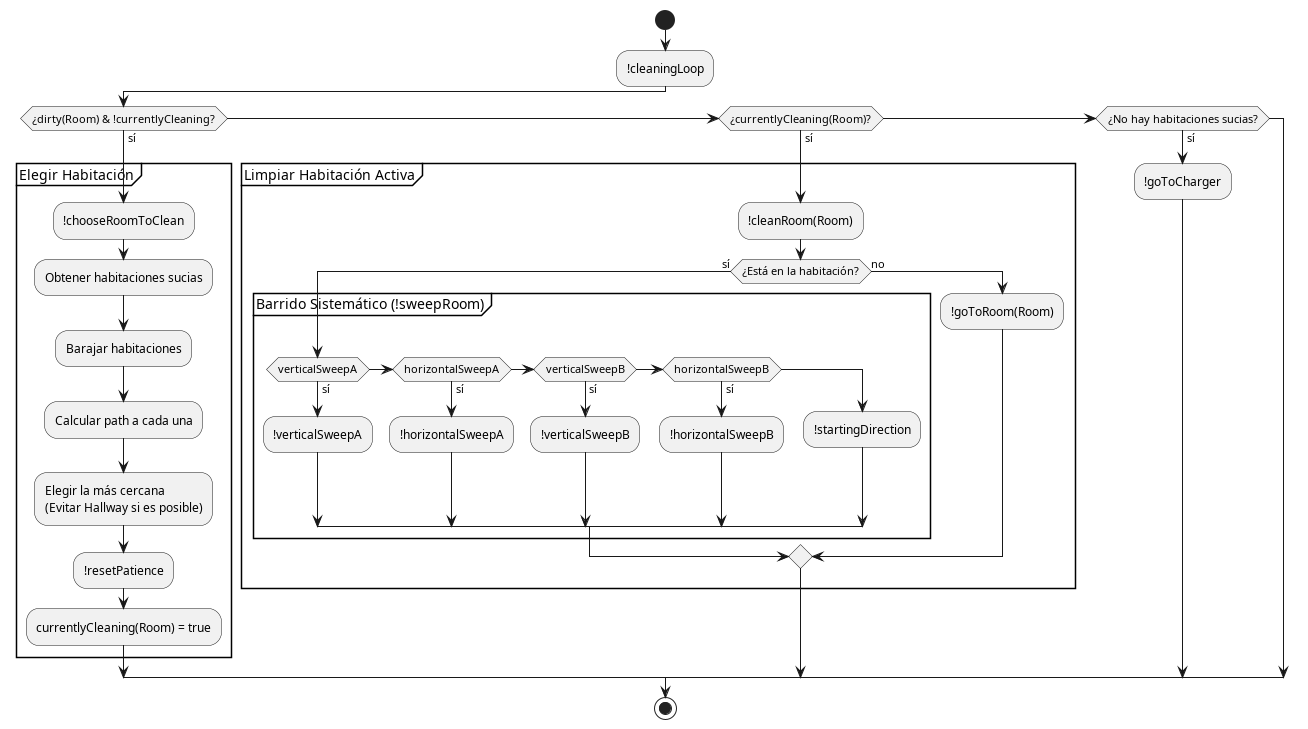

The diagram above was rendered by PlantUML. Its source (embedded in the PNG):
@startuml
start

:!cleaningLoop;

if (¿dirty(Room) & !currentlyCleaning?) then (sí)
  partition "Elegir Habitación" {
    :!chooseRoomToClean;
    :Obtener habitaciones sucias;
    :Barajar habitaciones;
    :Calcular path a cada una;
    :Elegir la más cercana
    (Evitar Hallway si es posible);
    :!resetPatience;
    :currentlyCleaning(Room) = true;
  }
elseif (¿currentlyCleaning(Room)?) then (sí)
  partition "Limpiar Habitación Activa" {
    :!cleanRoom(Room);
    if (¿Está en la habitación?) then (sí)
      partition "Barrido Sistemático (!sweepRoom)" {
        if (verticalSweepA) then (sí)
          :!verticalSweepA;
        elseif (horizontalSweepA) then (sí)
          :!horizontalSweepA;
        elseif (verticalSweepB) then (sí)
          :!verticalSweepB;
        elseif (horizontalSweepB) then (sí)
          :!horizontalSweepB;
        else
          :!startingDirection;
        endif
      }
    else (no)
      :!goToRoom(Room);
    endif
  }
elseif (¿No hay habitaciones sucias?) then (sí)
  :!goToCharger;
endif

stop
@enduml